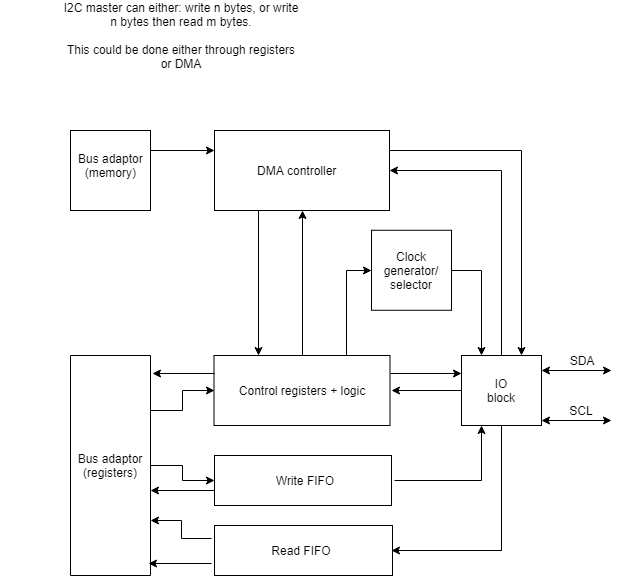

The diagram above was exported from draw.io. Its source (the exported page's mxGraphModel, read from the mxfile embedded in the PNG):
<mxGraphModel dx="768" dy="480" grid="1" gridSize="10" guides="1" tooltips="1" connect="1" arrows="1" fold="1" page="1" pageScale="1" pageWidth="850" pageHeight="1100" math="0" shadow="0">
  <root>
    <mxCell id="0" />
    <mxCell id="1" parent="0" />
    <mxCell id="uivmyhz94ufAJXNERuxA-1" value="I2C master can either: write n bytes, or write n bytes then read m bytes.&lt;br&gt;&lt;br&gt;This could be done either through registers or DMA" style="text;html=1;strokeColor=none;fillColor=none;align=center;verticalAlign=middle;whiteSpace=wrap;rounded=0;" parent="1" vertex="1">
      <mxGeometry x="150" y="40" width="240" height="70" as="geometry" />
    </mxCell>
    <mxCell id="uivmyhz94ufAJXNERuxA-7" value="" style="group" parent="1" vertex="1" connectable="0">
      <mxGeometry x="159" y="170" width="80" height="80" as="geometry" />
    </mxCell>
    <mxCell id="uivmyhz94ufAJXNERuxA-18" value="" style="group" parent="uivmyhz94ufAJXNERuxA-7" vertex="1" connectable="0">
      <mxGeometry width="80" height="80" as="geometry" />
    </mxCell>
    <mxCell id="uivmyhz94ufAJXNERuxA-3" value="" style="whiteSpace=wrap;html=1;aspect=fixed;" parent="uivmyhz94ufAJXNERuxA-18" vertex="1">
      <mxGeometry width="80" height="80" as="geometry" />
    </mxCell>
    <mxCell id="uivmyhz94ufAJXNERuxA-4" value="Bus adaptor&lt;br&gt;(memory)" style="text;html=1;resizable=0;autosize=1;align=center;verticalAlign=middle;points=[];fillColor=none;strokeColor=none;rounded=0;" parent="uivmyhz94ufAJXNERuxA-18" vertex="1">
      <mxGeometry y="20" width="80" height="30" as="geometry" />
    </mxCell>
    <mxCell id="uivmyhz94ufAJXNERuxA-14" value="" style="rounded=0;whiteSpace=wrap;html=1;" parent="1" vertex="1">
      <mxGeometry x="303" y="495" width="177" height="50" as="geometry" />
    </mxCell>
    <mxCell id="uivmyhz94ufAJXNERuxA-15" value="" style="rounded=0;whiteSpace=wrap;html=1;" parent="1" vertex="1">
      <mxGeometry x="303" y="565" width="178" height="50" as="geometry" />
    </mxCell>
    <mxCell id="uivmyhz94ufAJXNERuxA-16" value="" style="group" parent="1" vertex="1" connectable="0">
      <mxGeometry x="89" y="350" width="220" height="260" as="geometry" />
    </mxCell>
    <mxCell id="uivmyhz94ufAJXNERuxA-2" value="" style="rounded=0;whiteSpace=wrap;html=1;rotation=90;" parent="uivmyhz94ufAJXNERuxA-16" vertex="1">
      <mxGeometry y="115" width="220" height="80" as="geometry" />
    </mxCell>
    <mxCell id="uivmyhz94ufAJXNERuxA-8" value="Bus adaptor (registers)" style="text;html=1;strokeColor=none;fillColor=none;align=center;verticalAlign=middle;whiteSpace=wrap;rounded=0;" parent="uivmyhz94ufAJXNERuxA-16" vertex="1">
      <mxGeometry x="70" y="50" width="80" height="210" as="geometry" />
    </mxCell>
    <mxCell id="uivmyhz94ufAJXNERuxA-17" value="" style="group" parent="1" vertex="1" connectable="0">
      <mxGeometry x="303" y="170" width="180" height="80" as="geometry" />
    </mxCell>
    <mxCell id="uivmyhz94ufAJXNERuxA-10" value="" style="rounded=0;whiteSpace=wrap;html=1;" parent="uivmyhz94ufAJXNERuxA-17" vertex="1">
      <mxGeometry width="175" height="80" as="geometry" />
    </mxCell>
    <mxCell id="uivmyhz94ufAJXNERuxA-12" value="DMA controller" style="text;html=1;resizable=0;autosize=1;align=center;verticalAlign=middle;points=[];fillColor=none;strokeColor=none;rounded=0;" parent="uivmyhz94ufAJXNERuxA-17" vertex="1">
      <mxGeometry x="37.5" y="30" width="90" height="20" as="geometry" />
    </mxCell>
    <mxCell id="uivmyhz94ufAJXNERuxA-20" value="" style="group" parent="1" vertex="1" connectable="0">
      <mxGeometry x="300" y="395" width="180" height="70" as="geometry" />
    </mxCell>
    <mxCell id="uivmyhz94ufAJXNERuxA-13" value="" style="rounded=0;whiteSpace=wrap;html=1;" parent="uivmyhz94ufAJXNERuxA-20" vertex="1">
      <mxGeometry x="2.5" width="176" height="70" as="geometry" />
    </mxCell>
    <mxCell id="uivmyhz94ufAJXNERuxA-19" value="Control registers + logic" style="text;html=1;strokeColor=none;fillColor=none;align=center;verticalAlign=middle;whiteSpace=wrap;rounded=0;" parent="uivmyhz94ufAJXNERuxA-20" vertex="1">
      <mxGeometry y="25" width="180" height="20" as="geometry" />
    </mxCell>
    <mxCell id="uivmyhz94ufAJXNERuxA-24" value="" style="group" parent="1" vertex="1" connectable="0">
      <mxGeometry x="550" y="395" width="150" height="70" as="geometry" />
    </mxCell>
    <mxCell id="uivmyhz94ufAJXNERuxA-21" value="" style="rounded=0;whiteSpace=wrap;html=1;" parent="uivmyhz94ufAJXNERuxA-24" vertex="1">
      <mxGeometry width="80" height="70" as="geometry" />
    </mxCell>
    <mxCell id="aSVrWbykD2gIImZTBF1z-2" value="" style="endArrow=classic;startArrow=classic;html=1;" parent="uivmyhz94ufAJXNERuxA-24" edge="1">
      <mxGeometry width="50" height="50" relative="1" as="geometry">
        <mxPoint x="80" y="65" as="sourcePoint" />
        <mxPoint x="150" y="65" as="targetPoint" />
      </mxGeometry>
    </mxCell>
    <mxCell id="uivmyhz94ufAJXNERuxA-29" value="SCL" style="text;html=1;strokeColor=none;fillColor=none;align=center;verticalAlign=middle;whiteSpace=wrap;rounded=0;" parent="uivmyhz94ufAJXNERuxA-24" vertex="1">
      <mxGeometry x="100" y="45" width="40" height="20" as="geometry" />
    </mxCell>
    <mxCell id="uivmyhz94ufAJXNERuxA-27" value="SDA" style="text;html=1;strokeColor=none;fillColor=none;align=center;verticalAlign=middle;whiteSpace=wrap;rounded=0;" parent="uivmyhz94ufAJXNERuxA-24" vertex="1">
      <mxGeometry x="100" y="-5" width="40" height="20" as="geometry" />
    </mxCell>
    <mxCell id="3eFd74iLYehYDXjH7TUm-1" value="IO block" style="text;html=1;strokeColor=none;fillColor=none;align=center;verticalAlign=middle;whiteSpace=wrap;rounded=0;" parent="uivmyhz94ufAJXNERuxA-24" vertex="1">
      <mxGeometry x="20.16668701171875" y="25" width="40" height="20" as="geometry" />
    </mxCell>
    <mxCell id="uivmyhz94ufAJXNERuxA-50" style="edgeStyle=orthogonalEdgeStyle;rounded=0;orthogonalLoop=1;jettySize=auto;html=1;exitX=1;exitY=0.5;exitDx=0;exitDy=0;entryX=0.25;entryY=1;entryDx=0;entryDy=0;" parent="1" source="uivmyhz94ufAJXNERuxA-25" target="uivmyhz94ufAJXNERuxA-21" edge="1">
      <mxGeometry relative="1" as="geometry" />
    </mxCell>
    <mxCell id="uivmyhz94ufAJXNERuxA-61" style="edgeStyle=orthogonalEdgeStyle;rounded=0;orthogonalLoop=1;jettySize=auto;html=1;exitX=0;exitY=0.75;exitDx=0;exitDy=0;entryX=0.996;entryY=0.619;entryDx=0;entryDy=0;entryPerimeter=0;" parent="1" source="uivmyhz94ufAJXNERuxA-25" target="uivmyhz94ufAJXNERuxA-8" edge="1">
      <mxGeometry relative="1" as="geometry" />
    </mxCell>
    <mxCell id="uivmyhz94ufAJXNERuxA-25" value="Write FIFO" style="text;html=1;strokeColor=none;fillColor=none;align=center;verticalAlign=middle;whiteSpace=wrap;rounded=0;" parent="1" vertex="1">
      <mxGeometry x="303" y="500" width="180" height="40" as="geometry" />
    </mxCell>
    <mxCell id="uivmyhz94ufAJXNERuxA-55" style="edgeStyle=orthogonalEdgeStyle;rounded=0;orthogonalLoop=1;jettySize=auto;html=1;exitX=0;exitY=0.25;exitDx=0;exitDy=0;entryX=0.75;entryY=0;entryDx=0;entryDy=0;" parent="1" source="uivmyhz94ufAJXNERuxA-26" target="uivmyhz94ufAJXNERuxA-2" edge="1">
      <mxGeometry relative="1" as="geometry" />
    </mxCell>
    <mxCell id="uivmyhz94ufAJXNERuxA-60" style="edgeStyle=orthogonalEdgeStyle;rounded=0;orthogonalLoop=1;jettySize=auto;html=1;exitX=0;exitY=0.75;exitDx=0;exitDy=0;entryX=0.971;entryY=0.968;entryDx=0;entryDy=0;entryPerimeter=0;" parent="1" source="uivmyhz94ufAJXNERuxA-26" target="uivmyhz94ufAJXNERuxA-8" edge="1">
      <mxGeometry relative="1" as="geometry" />
    </mxCell>
    <mxCell id="uivmyhz94ufAJXNERuxA-26" value="Read FIFO" style="text;html=1;strokeColor=none;fillColor=none;align=center;verticalAlign=middle;whiteSpace=wrap;rounded=0;" parent="1" vertex="1">
      <mxGeometry x="300" y="565" width="180" height="50" as="geometry" />
    </mxCell>
    <mxCell id="uivmyhz94ufAJXNERuxA-34" style="edgeStyle=orthogonalEdgeStyle;rounded=0;orthogonalLoop=1;jettySize=auto;html=1;exitX=1;exitY=0.25;exitDx=0;exitDy=0;entryX=0.75;entryY=0;entryDx=0;entryDy=0;" parent="1" source="uivmyhz94ufAJXNERuxA-10" target="uivmyhz94ufAJXNERuxA-21" edge="1">
      <mxGeometry relative="1" as="geometry" />
    </mxCell>
    <mxCell id="uivmyhz94ufAJXNERuxA-36" style="edgeStyle=orthogonalEdgeStyle;rounded=0;orthogonalLoop=1;jettySize=auto;html=1;exitX=1;exitY=0.25;exitDx=0;exitDy=0;entryX=0;entryY=0.25;entryDx=0;entryDy=0;" parent="1" source="uivmyhz94ufAJXNERuxA-3" target="uivmyhz94ufAJXNERuxA-10" edge="1">
      <mxGeometry relative="1" as="geometry" />
    </mxCell>
    <mxCell id="uivmyhz94ufAJXNERuxA-41" style="edgeStyle=orthogonalEdgeStyle;rounded=0;orthogonalLoop=1;jettySize=auto;html=1;exitX=1;exitY=0.25;exitDx=0;exitDy=0;entryX=0;entryY=0.25;entryDx=0;entryDy=0;" parent="1" source="uivmyhz94ufAJXNERuxA-13" target="uivmyhz94ufAJXNERuxA-21" edge="1">
      <mxGeometry relative="1" as="geometry" />
    </mxCell>
    <mxCell id="uivmyhz94ufAJXNERuxA-43" style="edgeStyle=orthogonalEdgeStyle;rounded=0;orthogonalLoop=1;jettySize=auto;html=1;exitX=0;exitY=0.5;exitDx=0;exitDy=0;entryX=1;entryY=0.5;entryDx=0;entryDy=0;" parent="1" source="uivmyhz94ufAJXNERuxA-21" target="uivmyhz94ufAJXNERuxA-19" edge="1">
      <mxGeometry relative="1" as="geometry" />
    </mxCell>
    <mxCell id="uivmyhz94ufAJXNERuxA-44" value="" style="group" parent="1" vertex="1" connectable="0">
      <mxGeometry x="460" y="269.7744858685662" width="80" height="80.22551413143378" as="geometry" />
    </mxCell>
    <mxCell id="uivmyhz94ufAJXNERuxA-37" value="" style="whiteSpace=wrap;html=1;aspect=fixed;" parent="uivmyhz94ufAJXNERuxA-44" vertex="1">
      <mxGeometry width="80" height="80" as="geometry" />
    </mxCell>
    <mxCell id="uivmyhz94ufAJXNERuxA-38" value="Clock generator/ selector" style="text;html=1;strokeColor=none;fillColor=none;align=center;verticalAlign=middle;whiteSpace=wrap;rounded=0;" parent="uivmyhz94ufAJXNERuxA-44" vertex="1">
      <mxGeometry y="0.2255141314337834" width="80" height="80" as="geometry" />
    </mxCell>
    <mxCell id="uivmyhz94ufAJXNERuxA-45" style="edgeStyle=orthogonalEdgeStyle;rounded=0;orthogonalLoop=1;jettySize=auto;html=1;exitX=0.5;exitY=0;exitDx=0;exitDy=0;entryX=1;entryY=0.5;entryDx=0;entryDy=0;" parent="1" source="uivmyhz94ufAJXNERuxA-21" target="uivmyhz94ufAJXNERuxA-10" edge="1">
      <mxGeometry relative="1" as="geometry" />
    </mxCell>
    <mxCell id="uivmyhz94ufAJXNERuxA-46" style="edgeStyle=orthogonalEdgeStyle;rounded=0;orthogonalLoop=1;jettySize=auto;html=1;exitX=1;exitY=0.5;exitDx=0;exitDy=0;entryX=0.25;entryY=0;entryDx=0;entryDy=0;" parent="1" source="uivmyhz94ufAJXNERuxA-38" target="uivmyhz94ufAJXNERuxA-21" edge="1">
      <mxGeometry relative="1" as="geometry" />
    </mxCell>
    <mxCell id="uivmyhz94ufAJXNERuxA-47" style="edgeStyle=orthogonalEdgeStyle;rounded=0;orthogonalLoop=1;jettySize=auto;html=1;exitX=0.75;exitY=0;exitDx=0;exitDy=0;entryX=0;entryY=0.5;entryDx=0;entryDy=0;" parent="1" source="uivmyhz94ufAJXNERuxA-13" target="uivmyhz94ufAJXNERuxA-38" edge="1">
      <mxGeometry relative="1" as="geometry" />
    </mxCell>
    <mxCell id="uivmyhz94ufAJXNERuxA-48" style="edgeStyle=orthogonalEdgeStyle;rounded=0;orthogonalLoop=1;jettySize=auto;html=1;exitX=0.5;exitY=0;exitDx=0;exitDy=0;entryX=0.5;entryY=1;entryDx=0;entryDy=0;" parent="1" source="uivmyhz94ufAJXNERuxA-13" target="uivmyhz94ufAJXNERuxA-10" edge="1">
      <mxGeometry relative="1" as="geometry" />
    </mxCell>
    <mxCell id="uivmyhz94ufAJXNERuxA-49" style="edgeStyle=orthogonalEdgeStyle;rounded=0;orthogonalLoop=1;jettySize=auto;html=1;exitX=0.25;exitY=1;exitDx=0;exitDy=0;entryX=0.25;entryY=0;entryDx=0;entryDy=0;" parent="1" source="uivmyhz94ufAJXNERuxA-10" target="uivmyhz94ufAJXNERuxA-13" edge="1">
      <mxGeometry relative="1" as="geometry" />
    </mxCell>
    <mxCell id="uivmyhz94ufAJXNERuxA-51" style="edgeStyle=orthogonalEdgeStyle;rounded=0;orthogonalLoop=1;jettySize=auto;html=1;exitX=0.5;exitY=1;exitDx=0;exitDy=0;entryX=1;entryY=0.5;entryDx=0;entryDy=0;" parent="1" source="uivmyhz94ufAJXNERuxA-21" target="uivmyhz94ufAJXNERuxA-26" edge="1">
      <mxGeometry relative="1" as="geometry" />
    </mxCell>
    <mxCell id="uivmyhz94ufAJXNERuxA-54" style="edgeStyle=orthogonalEdgeStyle;rounded=0;orthogonalLoop=1;jettySize=auto;html=1;exitX=0.5;exitY=0;exitDx=0;exitDy=0;entryX=0;entryY=0.5;entryDx=0;entryDy=0;" parent="1" source="uivmyhz94ufAJXNERuxA-2" target="uivmyhz94ufAJXNERuxA-25" edge="1">
      <mxGeometry relative="1" as="geometry" />
    </mxCell>
    <mxCell id="uivmyhz94ufAJXNERuxA-56" style="edgeStyle=orthogonalEdgeStyle;rounded=0;orthogonalLoop=1;jettySize=auto;html=1;exitX=0.25;exitY=0;exitDx=0;exitDy=0;entryX=0;entryY=0.5;entryDx=0;entryDy=0;" parent="1" source="uivmyhz94ufAJXNERuxA-2" target="uivmyhz94ufAJXNERuxA-13" edge="1">
      <mxGeometry relative="1" as="geometry" />
    </mxCell>
    <mxCell id="uivmyhz94ufAJXNERuxA-63" style="edgeStyle=orthogonalEdgeStyle;rounded=0;orthogonalLoop=1;jettySize=auto;html=1;exitX=0;exitY=0.25;exitDx=0;exitDy=0;entryX=1.029;entryY=0.06;entryDx=0;entryDy=0;entryPerimeter=0;" parent="1" source="uivmyhz94ufAJXNERuxA-13" target="uivmyhz94ufAJXNERuxA-8" edge="1">
      <mxGeometry relative="1" as="geometry" />
    </mxCell>
    <mxCell id="aSVrWbykD2gIImZTBF1z-1" value="" style="endArrow=classic;startArrow=classic;html=1;" parent="1" edge="1">
      <mxGeometry width="50" height="50" relative="1" as="geometry">
        <mxPoint x="630" y="410" as="sourcePoint" />
        <mxPoint x="700" y="410" as="targetPoint" />
      </mxGeometry>
    </mxCell>
  </root>
</mxGraphModel>